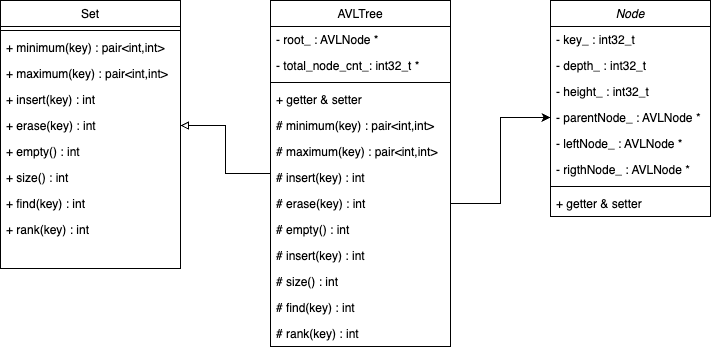

The diagram above was exported from draw.io. Its source (the exported page's mxGraphModel, read from the mxfile embedded in the PNG):
<mxGraphModel dx="1793" dy="955" grid="1" gridSize="10" guides="1" tooltips="1" connect="1" arrows="1" fold="1" page="1" pageScale="1" pageWidth="827" pageHeight="1169" math="0" shadow="0">
  <root>
    <mxCell id="WIyWlLk6GJQsqaUBKTNV-0" />
    <mxCell id="WIyWlLk6GJQsqaUBKTNV-1" parent="WIyWlLk6GJQsqaUBKTNV-0" />
    <mxCell id="zkfFHV4jXpPFQw0GAbJ--0" value="Node" style="swimlane;fontStyle=2;align=center;verticalAlign=top;childLayout=stackLayout;horizontal=1;startSize=26;horizontalStack=0;resizeParent=1;resizeLast=0;collapsible=1;marginBottom=0;rounded=0;shadow=0;strokeWidth=1;" parent="WIyWlLk6GJQsqaUBKTNV-1" vertex="1">
      <mxGeometry x="600" y="80" width="160" height="216" as="geometry">
        <mxRectangle x="230" y="140" width="160" height="26" as="alternateBounds" />
      </mxGeometry>
    </mxCell>
    <mxCell id="zkfFHV4jXpPFQw0GAbJ--1" value="- key_ : int32_t" style="text;align=left;verticalAlign=top;spacingLeft=4;spacingRight=4;overflow=hidden;rotatable=0;points=[[0,0.5],[1,0.5]];portConstraint=eastwest;" parent="zkfFHV4jXpPFQw0GAbJ--0" vertex="1">
      <mxGeometry y="26" width="160" height="26" as="geometry" />
    </mxCell>
    <mxCell id="VDlX0I-kW4OrZR0ucOz2-3" value="- depth_ : int32_t" style="text;align=left;verticalAlign=top;spacingLeft=4;spacingRight=4;overflow=hidden;rotatable=0;points=[[0,0.5],[1,0.5]];portConstraint=eastwest;" parent="zkfFHV4jXpPFQw0GAbJ--0" vertex="1">
      <mxGeometry y="52" width="160" height="26" as="geometry" />
    </mxCell>
    <mxCell id="VDlX0I-kW4OrZR0ucOz2-4" value="- height_ : int32_t" style="text;align=left;verticalAlign=top;spacingLeft=4;spacingRight=4;overflow=hidden;rotatable=0;points=[[0,0.5],[1,0.5]];portConstraint=eastwest;" parent="zkfFHV4jXpPFQw0GAbJ--0" vertex="1">
      <mxGeometry y="78" width="160" height="26" as="geometry" />
    </mxCell>
    <mxCell id="t5G6aUaFQjKth1d8sO89-4" value="- parentNode_ : AVLNode *" style="text;align=left;verticalAlign=top;spacingLeft=4;spacingRight=4;overflow=hidden;rotatable=0;points=[[0,0.5],[1,0.5]];portConstraint=eastwest;rounded=0;shadow=0;html=0;" parent="zkfFHV4jXpPFQw0GAbJ--0" vertex="1">
      <mxGeometry y="104" width="160" height="26" as="geometry" />
    </mxCell>
    <mxCell id="zkfFHV4jXpPFQw0GAbJ--2" value="- leftNode_ : AVLNode *" style="text;align=left;verticalAlign=top;spacingLeft=4;spacingRight=4;overflow=hidden;rotatable=0;points=[[0,0.5],[1,0.5]];portConstraint=eastwest;rounded=0;shadow=0;html=0;" parent="zkfFHV4jXpPFQw0GAbJ--0" vertex="1">
      <mxGeometry y="130" width="160" height="26" as="geometry" />
    </mxCell>
    <mxCell id="zkfFHV4jXpPFQw0GAbJ--3" value="- rigthNode_ : AVLNode *" style="text;align=left;verticalAlign=top;spacingLeft=4;spacingRight=4;overflow=hidden;rotatable=0;points=[[0,0.5],[1,0.5]];portConstraint=eastwest;rounded=0;shadow=0;html=0;" parent="zkfFHV4jXpPFQw0GAbJ--0" vertex="1">
      <mxGeometry y="156" width="160" height="26" as="geometry" />
    </mxCell>
    <mxCell id="zkfFHV4jXpPFQw0GAbJ--4" value="" style="line;html=1;strokeWidth=1;align=left;verticalAlign=middle;spacingTop=-1;spacingLeft=3;spacingRight=3;rotatable=0;labelPosition=right;points=[];portConstraint=eastwest;" parent="zkfFHV4jXpPFQw0GAbJ--0" vertex="1">
      <mxGeometry y="182" width="160" height="8" as="geometry" />
    </mxCell>
    <mxCell id="zkfFHV4jXpPFQw0GAbJ--5" value="+ getter &amp; setter" style="text;align=left;verticalAlign=top;spacingLeft=4;spacingRight=4;overflow=hidden;rotatable=0;points=[[0,0.5],[1,0.5]];portConstraint=eastwest;" parent="zkfFHV4jXpPFQw0GAbJ--0" vertex="1">
      <mxGeometry y="190" width="160" height="26" as="geometry" />
    </mxCell>
    <mxCell id="YpmsJRf0dYLiML23redJ-29" style="edgeStyle=orthogonalEdgeStyle;rounded=0;orthogonalLoop=1;jettySize=auto;html=1;entryX=1;entryY=0.5;entryDx=0;entryDy=0;endArrow=block;endFill=0;" edge="1" parent="WIyWlLk6GJQsqaUBKTNV-1" source="zkfFHV4jXpPFQw0GAbJ--6" target="gFBcSm-r-skEkerWX7fo-4">
      <mxGeometry relative="1" as="geometry" />
    </mxCell>
    <mxCell id="zkfFHV4jXpPFQw0GAbJ--6" value="AVLTree" style="swimlane;fontStyle=0;align=center;verticalAlign=top;childLayout=stackLayout;horizontal=1;startSize=26;horizontalStack=0;resizeParent=1;resizeLast=0;collapsible=1;marginBottom=0;rounded=0;shadow=0;strokeWidth=1;" parent="WIyWlLk6GJQsqaUBKTNV-1" vertex="1">
      <mxGeometry x="320" y="80" width="180" height="346" as="geometry">
        <mxRectangle x="130" y="380" width="160" height="26" as="alternateBounds" />
      </mxGeometry>
    </mxCell>
    <mxCell id="zkfFHV4jXpPFQw0GAbJ--8" value="- root_ : AVLNode *" style="text;align=left;verticalAlign=top;spacingLeft=4;spacingRight=4;overflow=hidden;rotatable=0;points=[[0,0.5],[1,0.5]];portConstraint=eastwest;rounded=0;shadow=0;html=0;" parent="zkfFHV4jXpPFQw0GAbJ--6" vertex="1">
      <mxGeometry y="26" width="180" height="26" as="geometry" />
    </mxCell>
    <mxCell id="t5G6aUaFQjKth1d8sO89-3" value="- total_node_cnt_: int32_t *" style="text;align=left;verticalAlign=top;spacingLeft=4;spacingRight=4;overflow=hidden;rotatable=0;points=[[0,0.5],[1,0.5]];portConstraint=eastwest;rounded=0;shadow=0;html=0;" parent="zkfFHV4jXpPFQw0GAbJ--6" vertex="1">
      <mxGeometry y="52" width="180" height="26" as="geometry" />
    </mxCell>
    <mxCell id="zkfFHV4jXpPFQw0GAbJ--9" value="" style="line;html=1;strokeWidth=1;align=left;verticalAlign=middle;spacingTop=-1;spacingLeft=3;spacingRight=3;rotatable=0;labelPosition=right;points=[];portConstraint=eastwest;" parent="zkfFHV4jXpPFQw0GAbJ--6" vertex="1">
      <mxGeometry y="78" width="180" height="8" as="geometry" />
    </mxCell>
    <mxCell id="zkfFHV4jXpPFQw0GAbJ--11" value="+ getter &amp; setter" style="text;align=left;verticalAlign=top;spacingLeft=4;spacingRight=4;overflow=hidden;rotatable=0;points=[[0,0.5],[1,0.5]];portConstraint=eastwest;" parent="zkfFHV4jXpPFQw0GAbJ--6" vertex="1">
      <mxGeometry y="86" width="180" height="26" as="geometry" />
    </mxCell>
    <mxCell id="YpmsJRf0dYLiML23redJ-16" value="# minimum(key) : pair&lt;int,int&gt;" style="text;align=left;verticalAlign=top;spacingLeft=4;spacingRight=4;overflow=hidden;rotatable=0;points=[[0,0.5],[1,0.5]];portConstraint=eastwest;" vertex="1" parent="zkfFHV4jXpPFQw0GAbJ--6">
      <mxGeometry y="112" width="180" height="26" as="geometry" />
    </mxCell>
    <mxCell id="YpmsJRf0dYLiML23redJ-17" value="# maximum(key) : pair&lt;int,int&gt;" style="text;align=left;verticalAlign=top;spacingLeft=4;spacingRight=4;overflow=hidden;rotatable=0;points=[[0,0.5],[1,0.5]];portConstraint=eastwest;" vertex="1" parent="zkfFHV4jXpPFQw0GAbJ--6">
      <mxGeometry y="138" width="180" height="26" as="geometry" />
    </mxCell>
    <mxCell id="YpmsJRf0dYLiML23redJ-18" value="# insert(key) : int" style="text;align=left;verticalAlign=top;spacingLeft=4;spacingRight=4;overflow=hidden;rotatable=0;points=[[0,0.5],[1,0.5]];portConstraint=eastwest;" vertex="1" parent="zkfFHV4jXpPFQw0GAbJ--6">
      <mxGeometry y="164" width="180" height="26" as="geometry" />
    </mxCell>
    <mxCell id="YpmsJRf0dYLiML23redJ-22" value="# erase(key) : int" style="text;align=left;verticalAlign=top;spacingLeft=4;spacingRight=4;overflow=hidden;rotatable=0;points=[[0,0.5],[1,0.5]];portConstraint=eastwest;" vertex="1" parent="zkfFHV4jXpPFQw0GAbJ--6">
      <mxGeometry y="190" width="180" height="26" as="geometry" />
    </mxCell>
    <mxCell id="YpmsJRf0dYLiML23redJ-23" value="# empty() : int" style="text;align=left;verticalAlign=top;spacingLeft=4;spacingRight=4;overflow=hidden;rotatable=0;points=[[0,0.5],[1,0.5]];portConstraint=eastwest;" vertex="1" parent="zkfFHV4jXpPFQw0GAbJ--6">
      <mxGeometry y="216" width="180" height="26" as="geometry" />
    </mxCell>
    <mxCell id="YpmsJRf0dYLiML23redJ-24" value="# insert(key) : int" style="text;align=left;verticalAlign=top;spacingLeft=4;spacingRight=4;overflow=hidden;rotatable=0;points=[[0,0.5],[1,0.5]];portConstraint=eastwest;" vertex="1" parent="zkfFHV4jXpPFQw0GAbJ--6">
      <mxGeometry y="242" width="180" height="26" as="geometry" />
    </mxCell>
    <mxCell id="YpmsJRf0dYLiML23redJ-25" value="# size() : int" style="text;align=left;verticalAlign=top;spacingLeft=4;spacingRight=4;overflow=hidden;rotatable=0;points=[[0,0.5],[1,0.5]];portConstraint=eastwest;" vertex="1" parent="zkfFHV4jXpPFQw0GAbJ--6">
      <mxGeometry y="268" width="180" height="26" as="geometry" />
    </mxCell>
    <mxCell id="YpmsJRf0dYLiML23redJ-26" value="# find(key) : int" style="text;align=left;verticalAlign=top;spacingLeft=4;spacingRight=4;overflow=hidden;rotatable=0;points=[[0,0.5],[1,0.5]];portConstraint=eastwest;" vertex="1" parent="zkfFHV4jXpPFQw0GAbJ--6">
      <mxGeometry y="294" width="180" height="26" as="geometry" />
    </mxCell>
    <mxCell id="YpmsJRf0dYLiML23redJ-27" value="# rank(key) : int" style="text;align=left;verticalAlign=top;spacingLeft=4;spacingRight=4;overflow=hidden;rotatable=0;points=[[0,0.5],[1,0.5]];portConstraint=eastwest;" vertex="1" parent="zkfFHV4jXpPFQw0GAbJ--6">
      <mxGeometry y="320" width="180" height="26" as="geometry" />
    </mxCell>
    <mxCell id="zkfFHV4jXpPFQw0GAbJ--17" value="Set" style="swimlane;fontStyle=0;align=center;verticalAlign=top;childLayout=stackLayout;horizontal=1;startSize=26;horizontalStack=0;resizeParent=1;resizeLast=0;collapsible=1;marginBottom=0;rounded=0;shadow=0;strokeWidth=1;" parent="WIyWlLk6GJQsqaUBKTNV-1" vertex="1">
      <mxGeometry x="50" y="80" width="180" height="268" as="geometry">
        <mxRectangle x="550" y="140" width="160" height="26" as="alternateBounds" />
      </mxGeometry>
    </mxCell>
    <mxCell id="zkfFHV4jXpPFQw0GAbJ--23" value="" style="line;html=1;strokeWidth=1;align=left;verticalAlign=middle;spacingTop=-1;spacingLeft=3;spacingRight=3;rotatable=0;labelPosition=right;points=[];portConstraint=eastwest;" parent="zkfFHV4jXpPFQw0GAbJ--17" vertex="1">
      <mxGeometry y="26" width="180" height="8" as="geometry" />
    </mxCell>
    <mxCell id="zkfFHV4jXpPFQw0GAbJ--24" value="+ minimum(key) : pair&lt;int,int&gt;" style="text;align=left;verticalAlign=top;spacingLeft=4;spacingRight=4;overflow=hidden;rotatable=0;points=[[0,0.5],[1,0.5]];portConstraint=eastwest;" parent="zkfFHV4jXpPFQw0GAbJ--17" vertex="1">
      <mxGeometry y="34" width="180" height="26" as="geometry" />
    </mxCell>
    <mxCell id="zkfFHV4jXpPFQw0GAbJ--25" value="+ maximum(key) : pair&lt;int,int&gt;" style="text;align=left;verticalAlign=top;spacingLeft=4;spacingRight=4;overflow=hidden;rotatable=0;points=[[0,0.5],[1,0.5]];portConstraint=eastwest;" parent="zkfFHV4jXpPFQw0GAbJ--17" vertex="1">
      <mxGeometry y="60" width="180" height="26" as="geometry" />
    </mxCell>
    <mxCell id="VDlX0I-kW4OrZR0ucOz2-25" value="+ insert(key) : int" style="text;align=left;verticalAlign=top;spacingLeft=4;spacingRight=4;overflow=hidden;rotatable=0;points=[[0,0.5],[1,0.5]];portConstraint=eastwest;" parent="zkfFHV4jXpPFQw0GAbJ--17" vertex="1">
      <mxGeometry y="86" width="180" height="26" as="geometry" />
    </mxCell>
    <mxCell id="gFBcSm-r-skEkerWX7fo-4" value="+ erase(key) : int" style="text;align=left;verticalAlign=top;spacingLeft=4;spacingRight=4;overflow=hidden;rotatable=0;points=[[0,0.5],[1,0.5]];portConstraint=eastwest;" parent="zkfFHV4jXpPFQw0GAbJ--17" vertex="1">
      <mxGeometry y="112" width="180" height="26" as="geometry" />
    </mxCell>
    <mxCell id="gFBcSm-r-skEkerWX7fo-0" value="+ empty() : int" style="text;align=left;verticalAlign=top;spacingLeft=4;spacingRight=4;overflow=hidden;rotatable=0;points=[[0,0.5],[1,0.5]];portConstraint=eastwest;" parent="zkfFHV4jXpPFQw0GAbJ--17" vertex="1">
      <mxGeometry y="138" width="180" height="26" as="geometry" />
    </mxCell>
    <mxCell id="gFBcSm-r-skEkerWX7fo-1" value="+ size() : int" style="text;align=left;verticalAlign=top;spacingLeft=4;spacingRight=4;overflow=hidden;rotatable=0;points=[[0,0.5],[1,0.5]];portConstraint=eastwest;" parent="zkfFHV4jXpPFQw0GAbJ--17" vertex="1">
      <mxGeometry y="164" width="180" height="26" as="geometry" />
    </mxCell>
    <mxCell id="gFBcSm-r-skEkerWX7fo-2" value="+ find(key) : int" style="text;align=left;verticalAlign=top;spacingLeft=4;spacingRight=4;overflow=hidden;rotatable=0;points=[[0,0.5],[1,0.5]];portConstraint=eastwest;" parent="zkfFHV4jXpPFQw0GAbJ--17" vertex="1">
      <mxGeometry y="190" width="180" height="26" as="geometry" />
    </mxCell>
    <mxCell id="gFBcSm-r-skEkerWX7fo-3" value="+ rank(key) : int" style="text;align=left;verticalAlign=top;spacingLeft=4;spacingRight=4;overflow=hidden;rotatable=0;points=[[0,0.5],[1,0.5]];portConstraint=eastwest;" parent="zkfFHV4jXpPFQw0GAbJ--17" vertex="1">
      <mxGeometry y="216" width="180" height="26" as="geometry" />
    </mxCell>
    <mxCell id="YpmsJRf0dYLiML23redJ-30" value="" style="edgeStyle=orthogonalEdgeStyle;rounded=0;orthogonalLoop=1;jettySize=auto;html=1;entryX=0;entryY=0.5;entryDx=0;entryDy=0;" edge="1" parent="WIyWlLk6GJQsqaUBKTNV-1" source="YpmsJRf0dYLiML23redJ-22" target="t5G6aUaFQjKth1d8sO89-4">
      <mxGeometry relative="1" as="geometry">
        <mxPoint x="580" y="210" as="targetPoint" />
      </mxGeometry>
    </mxCell>
  </root>
</mxGraphModel>